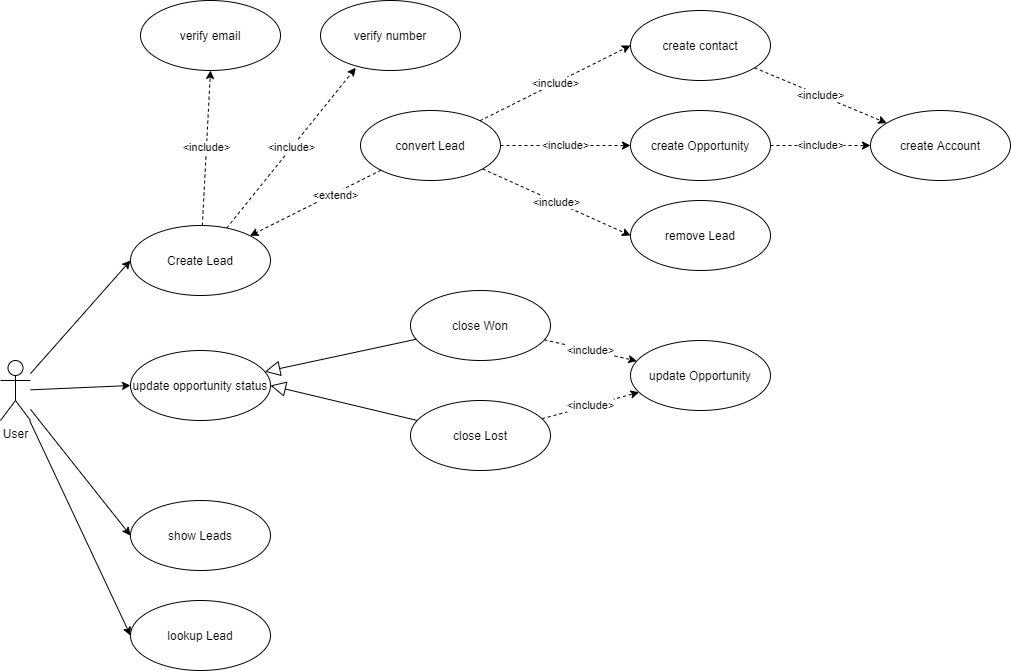

The diagram above was exported from draw.io. Its source (the exported page's mxGraphModel, read from the mxfile embedded in the PNG):
<mxGraphModel dx="868" dy="450" grid="1" gridSize="10" guides="1" tooltips="1" connect="1" arrows="1" fold="1" page="1" pageScale="1" pageWidth="827" pageHeight="1169" math="0" shadow="0">
  <root>
    <mxCell id="uRNhsdXK-Wd6ippn_ot7-0" />
    <mxCell id="uRNhsdXK-Wd6ippn_ot7-1" parent="uRNhsdXK-Wd6ippn_ot7-0" />
    <mxCell id="mYKgYYAESlqGGbwBlFa0-0" style="edgeStyle=none;rounded=0;orthogonalLoop=1;jettySize=auto;html=1;entryX=0;entryY=0.5;entryDx=0;entryDy=0;startArrow=none;startFill=0;endArrow=classic;endFill=1;startSize=13;endSize=6;" parent="uRNhsdXK-Wd6ippn_ot7-1" source="uRNhsdXK-Wd6ippn_ot7-2" target="uRNhsdXK-Wd6ippn_ot7-3" edge="1">
      <mxGeometry relative="1" as="geometry" />
    </mxCell>
    <mxCell id="mYKgYYAESlqGGbwBlFa0-1" style="edgeStyle=none;rounded=0;orthogonalLoop=1;jettySize=auto;html=1;entryX=0;entryY=0.5;entryDx=0;entryDy=0;startArrow=none;startFill=0;endArrow=classic;endFill=1;startSize=13;endSize=6;" parent="uRNhsdXK-Wd6ippn_ot7-1" source="uRNhsdXK-Wd6ippn_ot7-2" target="uRNhsdXK-Wd6ippn_ot7-16" edge="1">
      <mxGeometry relative="1" as="geometry" />
    </mxCell>
    <mxCell id="mYKgYYAESlqGGbwBlFa0-2" style="edgeStyle=none;rounded=0;orthogonalLoop=1;jettySize=auto;html=1;entryX=0;entryY=0.5;entryDx=0;entryDy=0;startArrow=none;startFill=0;endArrow=classic;endFill=1;startSize=13;endSize=6;" parent="uRNhsdXK-Wd6ippn_ot7-1" source="uRNhsdXK-Wd6ippn_ot7-2" target="uRNhsdXK-Wd6ippn_ot7-25" edge="1">
      <mxGeometry relative="1" as="geometry" />
    </mxCell>
    <mxCell id="mYKgYYAESlqGGbwBlFa0-3" style="edgeStyle=none;rounded=0;orthogonalLoop=1;jettySize=auto;html=1;entryX=0;entryY=0.5;entryDx=0;entryDy=0;startArrow=none;startFill=0;endArrow=classic;endFill=1;startSize=13;endSize=6;" parent="uRNhsdXK-Wd6ippn_ot7-1" source="uRNhsdXK-Wd6ippn_ot7-2" target="uRNhsdXK-Wd6ippn_ot7-26" edge="1">
      <mxGeometry relative="1" as="geometry" />
    </mxCell>
    <mxCell id="uRNhsdXK-Wd6ippn_ot7-2" value="User" style="shape=umlActor;verticalLabelPosition=bottom;verticalAlign=top;html=1;" parent="uRNhsdXK-Wd6ippn_ot7-1" vertex="1">
      <mxGeometry x="40" y="400" width="30" height="60" as="geometry" />
    </mxCell>
    <mxCell id="uRNhsdXK-Wd6ippn_ot7-29" value="&amp;lt;include&amp;gt;" style="edgeStyle=none;rounded=0;orthogonalLoop=1;jettySize=auto;html=1;entryX=0.5;entryY=1;entryDx=0;entryDy=0;dashed=1;startArrow=none;startFill=0;endArrow=classic;endFill=1;startSize=13;endSize=6;" parent="uRNhsdXK-Wd6ippn_ot7-1" source="uRNhsdXK-Wd6ippn_ot7-3" target="uRNhsdXK-Wd6ippn_ot7-27" edge="1">
      <mxGeometry relative="1" as="geometry" />
    </mxCell>
    <mxCell id="uRNhsdXK-Wd6ippn_ot7-30" value="&amp;lt;include&amp;gt;" style="edgeStyle=none;rounded=0;orthogonalLoop=1;jettySize=auto;html=1;entryX=0.252;entryY=0.961;entryDx=0;entryDy=0;entryPerimeter=0;dashed=1;startArrow=none;startFill=0;endArrow=classic;endFill=1;startSize=13;endSize=6;" parent="uRNhsdXK-Wd6ippn_ot7-1" source="uRNhsdXK-Wd6ippn_ot7-3" target="uRNhsdXK-Wd6ippn_ot7-28" edge="1">
      <mxGeometry relative="1" as="geometry" />
    </mxCell>
    <mxCell id="uRNhsdXK-Wd6ippn_ot7-3" value="Create Lead" style="ellipse;whiteSpace=wrap;html=1;" parent="uRNhsdXK-Wd6ippn_ot7-1" vertex="1">
      <mxGeometry x="170" y="265" width="140" height="70" as="geometry" />
    </mxCell>
    <mxCell id="uRNhsdXK-Wd6ippn_ot7-5" style="rounded=0;orthogonalLoop=1;jettySize=auto;html=1;entryX=1;entryY=0;entryDx=0;entryDy=0;startArrow=none;startFill=0;endArrow=classic;endFill=1;startSize=13;endSize=6;dashed=1;" parent="uRNhsdXK-Wd6ippn_ot7-1" source="uRNhsdXK-Wd6ippn_ot7-4" target="uRNhsdXK-Wd6ippn_ot7-3" edge="1">
      <mxGeometry relative="1" as="geometry" />
    </mxCell>
    <mxCell id="uRNhsdXK-Wd6ippn_ot7-6" value="&amp;lt;extend&amp;gt;" style="edgeLabel;html=1;align=center;verticalAlign=middle;resizable=0;points=[];" parent="uRNhsdXK-Wd6ippn_ot7-5" vertex="1" connectable="0">
      <mxGeometry x="-0.2857" y="1" relative="1" as="geometry">
        <mxPoint y="1" as="offset" />
      </mxGeometry>
    </mxCell>
    <mxCell id="uRNhsdXK-Wd6ippn_ot7-9" value="&amp;lt;include&amp;gt;" style="edgeStyle=none;rounded=0;orthogonalLoop=1;jettySize=auto;html=1;entryX=0;entryY=0.5;entryDx=0;entryDy=0;dashed=1;startArrow=none;startFill=0;endArrow=classic;endFill=1;startSize=13;endSize=6;" parent="uRNhsdXK-Wd6ippn_ot7-1" source="uRNhsdXK-Wd6ippn_ot7-4" target="uRNhsdXK-Wd6ippn_ot7-8" edge="1">
      <mxGeometry relative="1" as="geometry" />
    </mxCell>
    <mxCell id="uRNhsdXK-Wd6ippn_ot7-10" value="&amp;lt;include&amp;gt;" style="edgeStyle=none;rounded=0;orthogonalLoop=1;jettySize=auto;html=1;dashed=1;startArrow=none;startFill=0;endArrow=classic;endFill=1;startSize=13;endSize=6;" parent="uRNhsdXK-Wd6ippn_ot7-1" source="uRNhsdXK-Wd6ippn_ot7-4" target="uRNhsdXK-Wd6ippn_ot7-7" edge="1">
      <mxGeometry relative="1" as="geometry" />
    </mxCell>
    <mxCell id="uRNhsdXK-Wd6ippn_ot7-12" value="&amp;lt;include&amp;gt;" style="edgeStyle=none;rounded=0;orthogonalLoop=1;jettySize=auto;html=1;entryX=0;entryY=0.5;entryDx=0;entryDy=0;dashed=1;startArrow=none;startFill=0;endArrow=classic;endFill=1;startSize=13;endSize=6;" parent="uRNhsdXK-Wd6ippn_ot7-1" source="uRNhsdXK-Wd6ippn_ot7-4" target="uRNhsdXK-Wd6ippn_ot7-11" edge="1">
      <mxGeometry relative="1" as="geometry" />
    </mxCell>
    <mxCell id="uRNhsdXK-Wd6ippn_ot7-4" value="convert Lead" style="ellipse;whiteSpace=wrap;html=1;" parent="uRNhsdXK-Wd6ippn_ot7-1" vertex="1">
      <mxGeometry x="400" y="150" width="140" height="70" as="geometry" />
    </mxCell>
    <mxCell id="uRNhsdXK-Wd6ippn_ot7-14" value="&amp;lt;include&amp;gt;" style="edgeStyle=none;rounded=0;orthogonalLoop=1;jettySize=auto;html=1;entryX=0;entryY=0.5;entryDx=0;entryDy=0;dashed=1;startArrow=none;startFill=0;endArrow=classic;endFill=1;startSize=13;endSize=6;" parent="uRNhsdXK-Wd6ippn_ot7-1" source="uRNhsdXK-Wd6ippn_ot7-7" target="uRNhsdXK-Wd6ippn_ot7-13" edge="1">
      <mxGeometry relative="1" as="geometry" />
    </mxCell>
    <mxCell id="uRNhsdXK-Wd6ippn_ot7-7" value="create Opportunity" style="ellipse;whiteSpace=wrap;html=1;" parent="uRNhsdXK-Wd6ippn_ot7-1" vertex="1">
      <mxGeometry x="670" y="150" width="140" height="70" as="geometry" />
    </mxCell>
    <mxCell id="uRNhsdXK-Wd6ippn_ot7-15" value="&amp;lt;include&amp;gt;" style="edgeStyle=none;rounded=0;orthogonalLoop=1;jettySize=auto;html=1;dashed=1;startArrow=none;startFill=0;endArrow=classic;endFill=1;startSize=13;endSize=6;" parent="uRNhsdXK-Wd6ippn_ot7-1" source="uRNhsdXK-Wd6ippn_ot7-8" target="uRNhsdXK-Wd6ippn_ot7-13" edge="1">
      <mxGeometry relative="1" as="geometry" />
    </mxCell>
    <mxCell id="uRNhsdXK-Wd6ippn_ot7-8" value="create contact" style="ellipse;whiteSpace=wrap;html=1;" parent="uRNhsdXK-Wd6ippn_ot7-1" vertex="1">
      <mxGeometry x="670" y="50" width="140" height="70" as="geometry" />
    </mxCell>
    <mxCell id="uRNhsdXK-Wd6ippn_ot7-11" value="remove Lead" style="ellipse;whiteSpace=wrap;html=1;" parent="uRNhsdXK-Wd6ippn_ot7-1" vertex="1">
      <mxGeometry x="670" y="240" width="140" height="70" as="geometry" />
    </mxCell>
    <mxCell id="uRNhsdXK-Wd6ippn_ot7-13" value="create Account" style="ellipse;whiteSpace=wrap;html=1;" parent="uRNhsdXK-Wd6ippn_ot7-1" vertex="1">
      <mxGeometry x="910" y="150" width="140" height="70" as="geometry" />
    </mxCell>
    <mxCell id="uRNhsdXK-Wd6ippn_ot7-16" value="update opportunity status" style="ellipse;whiteSpace=wrap;html=1;" parent="uRNhsdXK-Wd6ippn_ot7-1" vertex="1">
      <mxGeometry x="170" y="390" width="140" height="70" as="geometry" />
    </mxCell>
    <mxCell id="uRNhsdXK-Wd6ippn_ot7-19" style="edgeStyle=none;rounded=0;orthogonalLoop=1;jettySize=auto;html=1;startArrow=none;startFill=0;endArrow=block;endFill=0;startSize=13;endSize=13;" parent="uRNhsdXK-Wd6ippn_ot7-1" source="uRNhsdXK-Wd6ippn_ot7-17" target="uRNhsdXK-Wd6ippn_ot7-16" edge="1">
      <mxGeometry relative="1" as="geometry" />
    </mxCell>
    <mxCell id="uRNhsdXK-Wd6ippn_ot7-22" style="edgeStyle=none;rounded=0;orthogonalLoop=1;jettySize=auto;html=1;startArrow=none;startFill=0;endArrow=classic;endFill=1;startSize=13;endSize=6;dashed=1;" parent="uRNhsdXK-Wd6ippn_ot7-1" source="uRNhsdXK-Wd6ippn_ot7-17" target="uRNhsdXK-Wd6ippn_ot7-21" edge="1">
      <mxGeometry relative="1" as="geometry" />
    </mxCell>
    <mxCell id="uRNhsdXK-Wd6ippn_ot7-23" value="&amp;lt;include&amp;gt;" style="edgeLabel;html=1;align=center;verticalAlign=middle;resizable=0;points=[];" parent="uRNhsdXK-Wd6ippn_ot7-22" vertex="1" connectable="0">
      <mxGeometry x="-0.5041" y="-3" relative="1" as="geometry">
        <mxPoint x="23" y="2" as="offset" />
      </mxGeometry>
    </mxCell>
    <mxCell id="uRNhsdXK-Wd6ippn_ot7-17" value="close Won" style="ellipse;whiteSpace=wrap;html=1;" parent="uRNhsdXK-Wd6ippn_ot7-1" vertex="1">
      <mxGeometry x="450" y="330" width="140" height="70" as="geometry" />
    </mxCell>
    <mxCell id="uRNhsdXK-Wd6ippn_ot7-20" style="edgeStyle=none;rounded=0;orthogonalLoop=1;jettySize=auto;html=1;entryX=1;entryY=0.5;entryDx=0;entryDy=0;startArrow=none;startFill=0;endArrow=block;endFill=0;startSize=13;endSize=13;" parent="uRNhsdXK-Wd6ippn_ot7-1" source="uRNhsdXK-Wd6ippn_ot7-18" target="uRNhsdXK-Wd6ippn_ot7-16" edge="1">
      <mxGeometry relative="1" as="geometry" />
    </mxCell>
    <mxCell id="uRNhsdXK-Wd6ippn_ot7-24" value="&amp;lt;include&amp;gt;" style="edgeStyle=none;rounded=0;orthogonalLoop=1;jettySize=auto;html=1;dashed=1;startArrow=none;startFill=0;endArrow=classic;endFill=1;startSize=13;endSize=6;" parent="uRNhsdXK-Wd6ippn_ot7-1" source="uRNhsdXK-Wd6ippn_ot7-18" target="uRNhsdXK-Wd6ippn_ot7-21" edge="1">
      <mxGeometry relative="1" as="geometry" />
    </mxCell>
    <mxCell id="uRNhsdXK-Wd6ippn_ot7-18" value="close Lost" style="ellipse;whiteSpace=wrap;html=1;" parent="uRNhsdXK-Wd6ippn_ot7-1" vertex="1">
      <mxGeometry x="450" y="440" width="140" height="70" as="geometry" />
    </mxCell>
    <mxCell id="uRNhsdXK-Wd6ippn_ot7-21" value="update Opportunity" style="ellipse;whiteSpace=wrap;html=1;" parent="uRNhsdXK-Wd6ippn_ot7-1" vertex="1">
      <mxGeometry x="670" y="380" width="140" height="70" as="geometry" />
    </mxCell>
    <mxCell id="uRNhsdXK-Wd6ippn_ot7-25" value="show Leads" style="ellipse;whiteSpace=wrap;html=1;" parent="uRNhsdXK-Wd6ippn_ot7-1" vertex="1">
      <mxGeometry x="170" y="540" width="140" height="70" as="geometry" />
    </mxCell>
    <mxCell id="uRNhsdXK-Wd6ippn_ot7-26" value="lookup Lead" style="ellipse;whiteSpace=wrap;html=1;" parent="uRNhsdXK-Wd6ippn_ot7-1" vertex="1">
      <mxGeometry x="170" y="640" width="140" height="70" as="geometry" />
    </mxCell>
    <mxCell id="uRNhsdXK-Wd6ippn_ot7-27" value="verify email" style="ellipse;whiteSpace=wrap;html=1;" parent="uRNhsdXK-Wd6ippn_ot7-1" vertex="1">
      <mxGeometry x="180" y="40" width="140" height="70" as="geometry" />
    </mxCell>
    <mxCell id="uRNhsdXK-Wd6ippn_ot7-28" value="verify number" style="ellipse;whiteSpace=wrap;html=1;" parent="uRNhsdXK-Wd6ippn_ot7-1" vertex="1">
      <mxGeometry x="360" y="40" width="140" height="70" as="geometry" />
    </mxCell>
  </root>
</mxGraphModel>